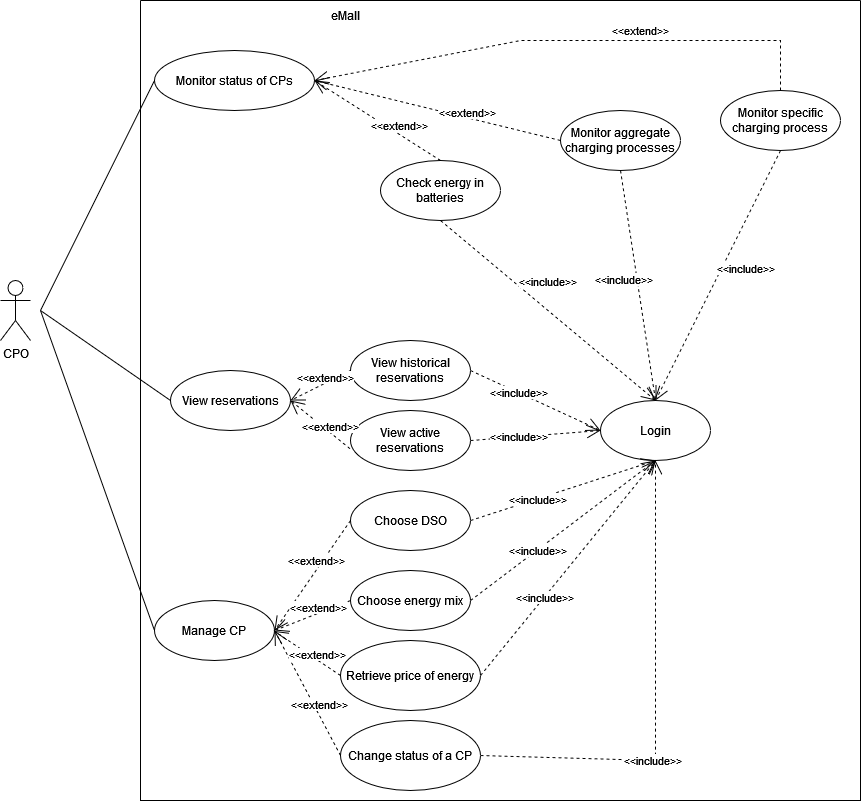

The diagram above was exported from draw.io. Its source (the exported page's mxGraphModel, read from the mxfile embedded in the PNG):
<mxGraphModel dx="1384" dy="1936" grid="1" gridSize="10" guides="1" tooltips="1" connect="1" arrows="1" fold="1" page="1" pageScale="1" pageWidth="827" pageHeight="1169" math="0" shadow="0">
  <root>
    <mxCell id="0" />
    <mxCell id="1" parent="0" />
    <mxCell id="NoGL-9SGHFlckXkN0ljQ-2" value="CPO" style="shape=umlActor;verticalLabelPosition=bottom;verticalAlign=top;html=1;outlineConnect=0;" parent="1" vertex="1">
      <mxGeometry x="50" y="40" width="30" height="60" as="geometry" />
    </mxCell>
    <mxCell id="NoGL-9SGHFlckXkN0ljQ-3" value="" style="swimlane;startSize=0;" parent="1" vertex="1">
      <mxGeometry x="190" y="-240" width="720" height="800" as="geometry">
        <mxRectangle x="370" y="70" width="50" height="40" as="alternateBounds" />
      </mxGeometry>
    </mxCell>
    <mxCell id="NoGL-9SGHFlckXkN0ljQ-5" value="eMall" style="text;html=1;align=center;verticalAlign=middle;resizable=0;points=[];autosize=1;strokeColor=none;fillColor=none;" parent="NoGL-9SGHFlckXkN0ljQ-3" vertex="1">
      <mxGeometry x="180" width="50" height="30" as="geometry" />
    </mxCell>
    <mxCell id="NoGL-9SGHFlckXkN0ljQ-9" value="Login" style="ellipse;whiteSpace=wrap;html=1;strokeWidth=1;" parent="NoGL-9SGHFlckXkN0ljQ-3" vertex="1">
      <mxGeometry x="460" y="400" width="110" height="60" as="geometry" />
    </mxCell>
    <mxCell id="NoGL-9SGHFlckXkN0ljQ-11" value="Monitor status of CPs" style="ellipse;whiteSpace=wrap;html=1;strokeWidth=1;" parent="NoGL-9SGHFlckXkN0ljQ-3" vertex="1">
      <mxGeometry x="14" y="50" width="160" height="60" as="geometry" />
    </mxCell>
    <mxCell id="WSd1pxD6rkp4gxGv32OZ-4" value="Monitor aggregate charging processes" style="ellipse;whiteSpace=wrap;html=1;" vertex="1" parent="NoGL-9SGHFlckXkN0ljQ-3">
      <mxGeometry x="420" y="110" width="120" height="60" as="geometry" />
    </mxCell>
    <mxCell id="WSd1pxD6rkp4gxGv32OZ-9" value="&amp;lt;&amp;lt;extend&amp;gt;&amp;gt;" style="endArrow=open;endSize=12;dashed=1;html=1;rounded=0;exitX=0;exitY=0.5;exitDx=0;exitDy=0;entryX=1;entryY=0.5;entryDx=0;entryDy=0;" edge="1" parent="NoGL-9SGHFlckXkN0ljQ-3" source="WSd1pxD6rkp4gxGv32OZ-4" target="NoGL-9SGHFlckXkN0ljQ-11">
      <mxGeometry x="-0.2307" y="-5" width="160" relative="1" as="geometry">
        <mxPoint x="270" y="50" as="sourcePoint" />
        <mxPoint x="180" y="90" as="targetPoint" />
        <mxPoint as="offset" />
      </mxGeometry>
    </mxCell>
    <mxCell id="WSd1pxD6rkp4gxGv32OZ-7" value="Check energy in batteries" style="ellipse;whiteSpace=wrap;html=1;" vertex="1" parent="NoGL-9SGHFlckXkN0ljQ-3">
      <mxGeometry x="240" y="160" width="120" height="60" as="geometry" />
    </mxCell>
    <mxCell id="WSd1pxD6rkp4gxGv32OZ-10" value="&amp;lt;&amp;lt;extend&amp;gt;&amp;gt;" style="endArrow=open;endSize=12;dashed=1;html=1;rounded=0;exitX=0.5;exitY=0;exitDx=0;exitDy=0;entryX=1;entryY=0.5;entryDx=0;entryDy=0;" edge="1" parent="NoGL-9SGHFlckXkN0ljQ-3" source="WSd1pxD6rkp4gxGv32OZ-7" target="NoGL-9SGHFlckXkN0ljQ-11">
      <mxGeometry x="-0.2814" y="-8" width="160" relative="1" as="geometry">
        <mxPoint x="280" y="60" as="sourcePoint" />
        <mxPoint x="190" y="100" as="targetPoint" />
        <mxPoint as="offset" />
      </mxGeometry>
    </mxCell>
    <mxCell id="WSd1pxD6rkp4gxGv32OZ-1" value="Monitor specific charging process" style="ellipse;whiteSpace=wrap;html=1;" vertex="1" parent="NoGL-9SGHFlckXkN0ljQ-3">
      <mxGeometry x="580" y="90" width="120" height="60" as="geometry" />
    </mxCell>
    <mxCell id="WSd1pxD6rkp4gxGv32OZ-12" value="&amp;lt;&amp;lt;include&amp;gt;&amp;gt;" style="endArrow=open;endSize=12;dashed=1;html=1;rounded=0;exitX=0.5;exitY=1;exitDx=0;exitDy=0;entryX=0.5;entryY=0;entryDx=0;entryDy=0;" edge="1" parent="NoGL-9SGHFlckXkN0ljQ-3" source="WSd1pxD6rkp4gxGv32OZ-7" target="NoGL-9SGHFlckXkN0ljQ-9">
      <mxGeometry x="-0.1321" y="22" width="160" relative="1" as="geometry">
        <mxPoint x="470" y="200" as="sourcePoint" />
        <mxPoint x="576" y="450" as="targetPoint" />
        <mxPoint as="offset" />
      </mxGeometry>
    </mxCell>
    <mxCell id="WSd1pxD6rkp4gxGv32OZ-13" value="&amp;lt;&amp;lt;include&amp;gt;&amp;gt;" style="endArrow=open;endSize=12;dashed=1;html=1;rounded=0;exitX=0.5;exitY=1;exitDx=0;exitDy=0;entryX=0.5;entryY=0;entryDx=0;entryDy=0;" edge="1" parent="NoGL-9SGHFlckXkN0ljQ-3" source="WSd1pxD6rkp4gxGv32OZ-4" target="NoGL-9SGHFlckXkN0ljQ-9">
      <mxGeometry x="-0.0682" y="-13" width="160" relative="1" as="geometry">
        <mxPoint x="480" y="210" as="sourcePoint" />
        <mxPoint x="586" y="460" as="targetPoint" />
        <mxPoint as="offset" />
      </mxGeometry>
    </mxCell>
    <mxCell id="WSd1pxD6rkp4gxGv32OZ-14" value="&amp;lt;&amp;lt;include&amp;gt;&amp;gt;" style="endArrow=open;endSize=12;dashed=1;html=1;rounded=0;exitX=0.5;exitY=1;exitDx=0;exitDy=0;entryX=0.5;entryY=0;entryDx=0;entryDy=0;" edge="1" parent="NoGL-9SGHFlckXkN0ljQ-3" source="WSd1pxD6rkp4gxGv32OZ-1" target="NoGL-9SGHFlckXkN0ljQ-9">
      <mxGeometry x="-0.1321" y="22" width="160" relative="1" as="geometry">
        <mxPoint x="490" y="220" as="sourcePoint" />
        <mxPoint x="596" y="470" as="targetPoint" />
        <mxPoint as="offset" />
      </mxGeometry>
    </mxCell>
    <mxCell id="WSd1pxD6rkp4gxGv32OZ-3" value="&amp;lt;&amp;lt;extend&amp;gt;&amp;gt;" style="endArrow=open;endSize=12;dashed=1;html=1;rounded=0;exitX=0.5;exitY=0;exitDx=0;exitDy=0;entryX=1;entryY=0.5;entryDx=0;entryDy=0;" edge="1" parent="NoGL-9SGHFlckXkN0ljQ-3" source="WSd1pxD6rkp4gxGv32OZ-1" target="NoGL-9SGHFlckXkN0ljQ-11">
      <mxGeometry x="-0.269" y="-10" width="160" relative="1" as="geometry">
        <mxPoint x="184" y="40" as="sourcePoint" />
        <mxPoint x="170" y="30" as="targetPoint" />
        <mxPoint x="1" as="offset" />
        <Array as="points">
          <mxPoint x="640" y="40" />
          <mxPoint x="380" y="40" />
        </Array>
      </mxGeometry>
    </mxCell>
    <mxCell id="WSd1pxD6rkp4gxGv32OZ-15" value="View reservations" style="ellipse;whiteSpace=wrap;html=1;" vertex="1" parent="NoGL-9SGHFlckXkN0ljQ-3">
      <mxGeometry x="30" y="370" width="120" height="60" as="geometry" />
    </mxCell>
    <mxCell id="WSd1pxD6rkp4gxGv32OZ-16" value="View historical reservations" style="ellipse;whiteSpace=wrap;html=1;" vertex="1" parent="NoGL-9SGHFlckXkN0ljQ-3">
      <mxGeometry x="210" y="340" width="120" height="60" as="geometry" />
    </mxCell>
    <mxCell id="WSd1pxD6rkp4gxGv32OZ-19" value="&amp;lt;&amp;lt;extend&amp;gt;&amp;gt;" style="endArrow=open;endSize=12;dashed=1;html=1;rounded=0;exitX=0;exitY=0.5;exitDx=0;exitDy=0;entryX=1;entryY=0.5;entryDx=0;entryDy=0;" edge="1" parent="NoGL-9SGHFlckXkN0ljQ-3" source="WSd1pxD6rkp4gxGv32OZ-16" target="WSd1pxD6rkp4gxGv32OZ-15">
      <mxGeometry x="-0.2307" y="-5" width="160" relative="1" as="geometry">
        <mxPoint x="702.0000000000045" y="480" as="sourcePoint" />
        <mxPoint x="455.9999999999984" y="420" as="targetPoint" />
        <mxPoint as="offset" />
      </mxGeometry>
    </mxCell>
    <mxCell id="WSd1pxD6rkp4gxGv32OZ-21" value="&amp;lt;&amp;lt;include&amp;gt;&amp;gt;" style="endArrow=open;endSize=12;dashed=1;html=1;rounded=0;exitX=1;exitY=0.5;exitDx=0;exitDy=0;entryX=0;entryY=0.5;entryDx=0;entryDy=0;" edge="1" parent="NoGL-9SGHFlckXkN0ljQ-3" source="WSd1pxD6rkp4gxGv32OZ-16" target="NoGL-9SGHFlckXkN0ljQ-9">
      <mxGeometry x="-0.2826" width="160" relative="1" as="geometry">
        <mxPoint x="200" y="530" as="sourcePoint" />
        <mxPoint x="551" y="670" as="targetPoint" />
        <mxPoint x="1" as="offset" />
      </mxGeometry>
    </mxCell>
    <mxCell id="WSd1pxD6rkp4gxGv32OZ-23" value="Manage CP" style="ellipse;whiteSpace=wrap;html=1;" vertex="1" parent="NoGL-9SGHFlckXkN0ljQ-3">
      <mxGeometry x="14" y="600" width="120" height="60" as="geometry" />
    </mxCell>
    <mxCell id="WSd1pxD6rkp4gxGv32OZ-24" value="Choose DSO" style="ellipse;whiteSpace=wrap;html=1;" vertex="1" parent="NoGL-9SGHFlckXkN0ljQ-3">
      <mxGeometry x="210" y="490" width="120" height="60" as="geometry" />
    </mxCell>
    <mxCell id="WSd1pxD6rkp4gxGv32OZ-25" value="&amp;lt;&amp;lt;extend&amp;gt;&amp;gt;" style="endArrow=open;endSize=12;dashed=1;html=1;rounded=0;exitX=0;exitY=0.5;exitDx=0;exitDy=0;entryX=1;entryY=0.5;entryDx=0;entryDy=0;" edge="1" parent="NoGL-9SGHFlckXkN0ljQ-3" source="WSd1pxD6rkp4gxGv32OZ-24" target="WSd1pxD6rkp4gxGv32OZ-23">
      <mxGeometry x="-0.2307" y="-5" width="160" relative="1" as="geometry">
        <mxPoint x="215.51999999999998" y="468.2199999999998" as="sourcePoint" />
        <mxPoint x="159.99999999999773" y="410" as="targetPoint" />
        <mxPoint as="offset" />
      </mxGeometry>
    </mxCell>
    <mxCell id="WSd1pxD6rkp4gxGv32OZ-27" value="Choose energy mix" style="ellipse;whiteSpace=wrap;html=1;" vertex="1" parent="NoGL-9SGHFlckXkN0ljQ-3">
      <mxGeometry x="210" y="570" width="120" height="60" as="geometry" />
    </mxCell>
    <mxCell id="WSd1pxD6rkp4gxGv32OZ-28" value="&amp;lt;&amp;lt;extend&amp;gt;&amp;gt;" style="endArrow=open;endSize=12;dashed=1;html=1;rounded=0;exitX=0;exitY=0.5;exitDx=0;exitDy=0;entryX=1;entryY=0.5;entryDx=0;entryDy=0;" edge="1" parent="NoGL-9SGHFlckXkN0ljQ-3" source="WSd1pxD6rkp4gxGv32OZ-27" target="WSd1pxD6rkp4gxGv32OZ-23">
      <mxGeometry x="-0.2307" y="-5" width="160" relative="1" as="geometry">
        <mxPoint x="225.51999999999998" y="478.2199999999998" as="sourcePoint" />
        <mxPoint x="169.99999999999773" y="420" as="targetPoint" />
        <mxPoint as="offset" />
      </mxGeometry>
    </mxCell>
    <mxCell id="WSd1pxD6rkp4gxGv32OZ-30" value="&amp;lt;&amp;lt;include&amp;gt;&amp;gt;" style="endArrow=open;endSize=12;dashed=1;html=1;rounded=0;exitX=1;exitY=0.5;exitDx=0;exitDy=0;entryX=0.5;entryY=1;entryDx=0;entryDy=0;" edge="1" parent="NoGL-9SGHFlckXkN0ljQ-3" source="WSd1pxD6rkp4gxGv32OZ-27" target="NoGL-9SGHFlckXkN0ljQ-9">
      <mxGeometry x="-0.2826" width="160" relative="1" as="geometry">
        <mxPoint x="346" y="470" as="sourcePoint" />
        <mxPoint x="460" y="430" as="targetPoint" />
        <mxPoint x="1" as="offset" />
      </mxGeometry>
    </mxCell>
    <mxCell id="WSd1pxD6rkp4gxGv32OZ-29" value="&amp;lt;&amp;lt;include&amp;gt;&amp;gt;" style="endArrow=open;endSize=12;dashed=1;html=1;rounded=0;exitX=1;exitY=0.5;exitDx=0;exitDy=0;entryX=0.5;entryY=1;entryDx=0;entryDy=0;" edge="1" parent="NoGL-9SGHFlckXkN0ljQ-3" source="WSd1pxD6rkp4gxGv32OZ-24" target="NoGL-9SGHFlckXkN0ljQ-9">
      <mxGeometry x="-0.2826" width="160" relative="1" as="geometry">
        <mxPoint x="336" y="460" as="sourcePoint" />
        <mxPoint x="410" y="490" as="targetPoint" />
        <mxPoint x="1" as="offset" />
      </mxGeometry>
    </mxCell>
    <mxCell id="WSd1pxD6rkp4gxGv32OZ-32" value="Change status of a CP" style="ellipse;whiteSpace=wrap;html=1;strokeWidth=1;" vertex="1" parent="NoGL-9SGHFlckXkN0ljQ-3">
      <mxGeometry x="200" y="720" width="140" height="70" as="geometry" />
    </mxCell>
    <mxCell id="WSd1pxD6rkp4gxGv32OZ-33" value="&amp;lt;&amp;lt;include&amp;gt;&amp;gt;" style="endArrow=open;endSize=12;dashed=1;html=1;rounded=0;exitX=1;exitY=0.5;exitDx=0;exitDy=0;entryX=0.5;entryY=1;entryDx=0;entryDy=0;" edge="1" parent="NoGL-9SGHFlckXkN0ljQ-3" source="WSd1pxD6rkp4gxGv32OZ-32" target="NoGL-9SGHFlckXkN0ljQ-9">
      <mxGeometry x="-0.2826" width="160" relative="1" as="geometry">
        <mxPoint x="330" y="624.5" as="sourcePoint" />
        <mxPoint x="525" y="470" as="targetPoint" />
        <mxPoint x="1" as="offset" />
        <Array as="points">
          <mxPoint x="515" y="760" />
        </Array>
      </mxGeometry>
    </mxCell>
    <mxCell id="WSd1pxD6rkp4gxGv32OZ-34" value="&amp;lt;&amp;lt;extend&amp;gt;&amp;gt;" style="endArrow=open;endSize=12;dashed=1;html=1;rounded=0;exitX=0;exitY=0.5;exitDx=0;exitDy=0;entryX=1;entryY=0.5;entryDx=0;entryDy=0;" edge="1" parent="NoGL-9SGHFlckXkN0ljQ-3" source="WSd1pxD6rkp4gxGv32OZ-32" target="WSd1pxD6rkp4gxGv32OZ-23">
      <mxGeometry x="-0.2307" y="-5" width="160" relative="1" as="geometry">
        <mxPoint x="210" y="624.5" as="sourcePoint" />
        <mxPoint x="160" y="570.0000000000005" as="targetPoint" />
        <mxPoint as="offset" />
      </mxGeometry>
    </mxCell>
    <mxCell id="WSd1pxD6rkp4gxGv32OZ-17" value="View active reservations" style="ellipse;whiteSpace=wrap;html=1;" vertex="1" parent="NoGL-9SGHFlckXkN0ljQ-3">
      <mxGeometry x="210" y="410" width="120" height="60" as="geometry" />
    </mxCell>
    <mxCell id="WSd1pxD6rkp4gxGv32OZ-20" value="&amp;lt;&amp;lt;extend&amp;gt;&amp;gt;" style="endArrow=open;endSize=12;dashed=1;html=1;rounded=0;exitX=-0.004;exitY=0.637;exitDx=0;exitDy=0;entryX=1;entryY=0.5;entryDx=0;entryDy=0;exitPerimeter=0;" edge="1" parent="NoGL-9SGHFlckXkN0ljQ-3" source="WSd1pxD6rkp4gxGv32OZ-17" target="WSd1pxD6rkp4gxGv32OZ-15">
      <mxGeometry x="-0.2307" y="-5" width="160" relative="1" as="geometry">
        <mxPoint x="712.0000000000045" y="670" as="sourcePoint" />
        <mxPoint x="465.9999999999984" y="610" as="targetPoint" />
        <mxPoint as="offset" />
      </mxGeometry>
    </mxCell>
    <mxCell id="WSd1pxD6rkp4gxGv32OZ-22" value="&amp;lt;&amp;lt;include&amp;gt;&amp;gt;" style="endArrow=open;endSize=12;dashed=1;html=1;rounded=0;exitX=1;exitY=0.5;exitDx=0;exitDy=0;entryX=0;entryY=0.5;entryDx=0;entryDy=0;" edge="1" parent="NoGL-9SGHFlckXkN0ljQ-3" source="WSd1pxD6rkp4gxGv32OZ-17" target="NoGL-9SGHFlckXkN0ljQ-9">
      <mxGeometry x="-0.2826" width="160" relative="1" as="geometry">
        <mxPoint x="184" y="460" as="sourcePoint" />
        <mxPoint x="470" y="610" as="targetPoint" />
        <mxPoint x="1" as="offset" />
      </mxGeometry>
    </mxCell>
    <mxCell id="WSd1pxD6rkp4gxGv32OZ-35" value="Retrieve price of energy" style="ellipse;whiteSpace=wrap;html=1;strokeWidth=1;" vertex="1" parent="NoGL-9SGHFlckXkN0ljQ-3">
      <mxGeometry x="200" y="640" width="140" height="70" as="geometry" />
    </mxCell>
    <mxCell id="WSd1pxD6rkp4gxGv32OZ-36" value="&amp;lt;&amp;lt;include&amp;gt;&amp;gt;" style="endArrow=open;endSize=12;dashed=1;html=1;rounded=0;exitX=1;exitY=0.5;exitDx=0;exitDy=0;entryX=0.5;entryY=1;entryDx=0;entryDy=0;" edge="1" parent="NoGL-9SGHFlckXkN0ljQ-3" source="WSd1pxD6rkp4gxGv32OZ-35" target="NoGL-9SGHFlckXkN0ljQ-9">
      <mxGeometry x="-0.2826" width="160" relative="1" as="geometry">
        <mxPoint x="329.99999999999636" y="610" as="sourcePoint" />
        <mxPoint x="525" y="470" as="targetPoint" />
        <mxPoint x="1" as="offset" />
      </mxGeometry>
    </mxCell>
    <mxCell id="WSd1pxD6rkp4gxGv32OZ-38" value="&amp;lt;&amp;lt;extend&amp;gt;&amp;gt;" style="endArrow=open;endSize=12;dashed=1;html=1;rounded=0;exitX=0;exitY=0.5;exitDx=0;exitDy=0;entryX=0.995;entryY=0.506;entryDx=0;entryDy=0;entryPerimeter=0;" edge="1" parent="NoGL-9SGHFlckXkN0ljQ-3" source="WSd1pxD6rkp4gxGv32OZ-35" target="WSd1pxD6rkp4gxGv32OZ-23">
      <mxGeometry x="-0.2307" y="-5" width="160" relative="1" as="geometry">
        <mxPoint x="210" y="765" as="sourcePoint" />
        <mxPoint x="140" y="630" as="targetPoint" />
        <mxPoint as="offset" />
      </mxGeometry>
    </mxCell>
    <mxCell id="NoGL-9SGHFlckXkN0ljQ-33" value="" style="endArrow=none;html=1;rounded=0;entryX=0;entryY=0.5;entryDx=0;entryDy=0;" parent="1" target="NoGL-9SGHFlckXkN0ljQ-11" edge="1">
      <mxGeometry width="50" height="50" relative="1" as="geometry">
        <mxPoint x="90" y="70" as="sourcePoint" />
        <mxPoint x="410" y="60" as="targetPoint" />
      </mxGeometry>
    </mxCell>
    <mxCell id="NoGL-9SGHFlckXkN0ljQ-35" value="" style="endArrow=none;html=1;rounded=0;entryX=0;entryY=0.5;entryDx=0;entryDy=0;" parent="1" target="WSd1pxD6rkp4gxGv32OZ-15" edge="1">
      <mxGeometry width="50" height="50" relative="1" as="geometry">
        <mxPoint x="90" y="70" as="sourcePoint" />
        <mxPoint x="213.99999999999795" y="195" as="targetPoint" />
      </mxGeometry>
    </mxCell>
    <mxCell id="WSd1pxD6rkp4gxGv32OZ-37" value="" style="endArrow=none;html=1;rounded=0;entryX=0;entryY=0.5;entryDx=0;entryDy=0;" edge="1" parent="1" target="WSd1pxD6rkp4gxGv32OZ-23">
      <mxGeometry width="50" height="50" relative="1" as="geometry">
        <mxPoint x="90" y="70" as="sourcePoint" />
        <mxPoint x="230" y="170" as="targetPoint" />
      </mxGeometry>
    </mxCell>
  </root>
</mxGraphModel>